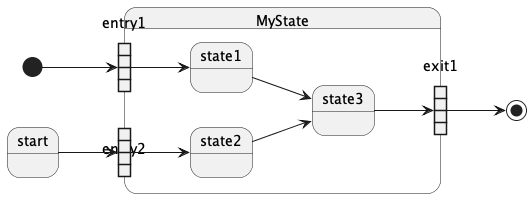

The diagram above was rendered by PlantUML. Its source (embedded in the PNG):
@startuml

left to right direction

state MyState{
	state state1
	state state2
	state state3
    state entry1 <<expansionInput>>
	state entry2 <<expansionInput>>
	state exit1 <<expansionOutput>>
}

[*] --> entry1
start --> entry2
entry1 --> state1
entry2 --> state2
state1 --> state3
state2 --> state3
state3 --> exit1
exit1 --> [*]

@enduml